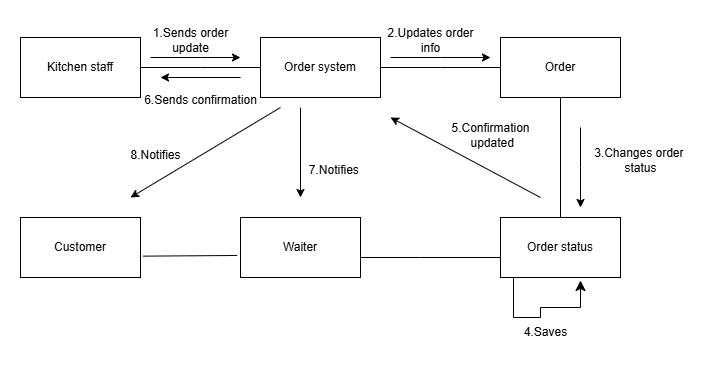

The diagram above was exported from draw.io. Its source (the exported page's mxGraphModel, read from the mxfile embedded in the PNG):
<mxGraphModel dx="786" dy="451" grid="1" gridSize="10" guides="1" tooltips="1" connect="1" arrows="1" fold="1" page="1" pageScale="1" pageWidth="827" pageHeight="1169" math="0" shadow="0">
  <root>
    <mxCell id="0" />
    <mxCell id="1" parent="0" />
    <mxCell id="IVwXQmFPvqMvYqznvEnx-1" value="Kitchen staff" style="rounded=0;whiteSpace=wrap;html=1;" vertex="1" parent="1">
      <mxGeometry x="40" y="40" width="120" height="60" as="geometry" />
    </mxCell>
    <mxCell id="IVwXQmFPvqMvYqznvEnx-2" value="Order system" style="rounded=0;whiteSpace=wrap;html=1;" vertex="1" parent="1">
      <mxGeometry x="280" y="40" width="120" height="60" as="geometry" />
    </mxCell>
    <mxCell id="IVwXQmFPvqMvYqznvEnx-3" value="Order" style="rounded=0;whiteSpace=wrap;html=1;" vertex="1" parent="1">
      <mxGeometry x="520" y="40" width="120" height="60" as="geometry" />
    </mxCell>
    <mxCell id="IVwXQmFPvqMvYqznvEnx-4" value="Order status" style="rounded=0;whiteSpace=wrap;html=1;" vertex="1" parent="1">
      <mxGeometry x="520" y="220" width="120" height="60" as="geometry" />
    </mxCell>
    <mxCell id="IVwXQmFPvqMvYqznvEnx-5" value="Waiter" style="rounded=0;whiteSpace=wrap;html=1;" vertex="1" parent="1">
      <mxGeometry x="260" y="220" width="120" height="60" as="geometry" />
    </mxCell>
    <mxCell id="IVwXQmFPvqMvYqznvEnx-6" value="" style="endArrow=none;html=1;rounded=0;" edge="1" parent="1">
      <mxGeometry width="50" height="50" relative="1" as="geometry">
        <mxPoint x="380" y="260" as="sourcePoint" />
        <mxPoint x="520" y="260" as="targetPoint" />
        <Array as="points">
          <mxPoint x="440" y="260" />
        </Array>
      </mxGeometry>
    </mxCell>
    <mxCell id="IVwXQmFPvqMvYqznvEnx-7" value="" style="endArrow=none;html=1;rounded=0;exitX=0.5;exitY=1;exitDx=0;exitDy=0;entryX=0.5;entryY=0;entryDx=0;entryDy=0;" edge="1" parent="1" source="IVwXQmFPvqMvYqznvEnx-3" target="IVwXQmFPvqMvYqznvEnx-4">
      <mxGeometry width="50" height="50" relative="1" as="geometry">
        <mxPoint x="370" y="260" as="sourcePoint" />
        <mxPoint x="580" y="170" as="targetPoint" />
      </mxGeometry>
    </mxCell>
    <mxCell id="IVwXQmFPvqMvYqznvEnx-8" value="" style="endArrow=none;html=1;rounded=0;entryX=0;entryY=0.5;entryDx=0;entryDy=0;exitX=1;exitY=0.5;exitDx=0;exitDy=0;" edge="1" parent="1" source="IVwXQmFPvqMvYqznvEnx-2" target="IVwXQmFPvqMvYqznvEnx-3">
      <mxGeometry width="50" height="50" relative="1" as="geometry">
        <mxPoint x="370" y="260" as="sourcePoint" />
        <mxPoint x="420" y="210" as="targetPoint" />
        <Array as="points">
          <mxPoint x="460" y="70" />
        </Array>
      </mxGeometry>
    </mxCell>
    <mxCell id="IVwXQmFPvqMvYqznvEnx-9" value="" style="endArrow=none;html=1;rounded=0;entryX=0;entryY=0.5;entryDx=0;entryDy=0;exitX=1;exitY=0.5;exitDx=0;exitDy=0;" edge="1" parent="1" source="IVwXQmFPvqMvYqznvEnx-1" target="IVwXQmFPvqMvYqznvEnx-2">
      <mxGeometry width="50" height="50" relative="1" as="geometry">
        <mxPoint x="370" y="260" as="sourcePoint" />
        <mxPoint x="420" y="210" as="targetPoint" />
        <Array as="points">
          <mxPoint x="220" y="70" />
        </Array>
      </mxGeometry>
    </mxCell>
    <mxCell id="IVwXQmFPvqMvYqznvEnx-10" value="" style="endArrow=classic;html=1;rounded=0;" edge="1" parent="1">
      <mxGeometry width="50" height="50" relative="1" as="geometry">
        <mxPoint x="170" y="60" as="sourcePoint" />
        <mxPoint x="260" y="60" as="targetPoint" />
        <Array as="points">
          <mxPoint x="220" y="60" />
        </Array>
      </mxGeometry>
    </mxCell>
    <mxCell id="IVwXQmFPvqMvYqznvEnx-12" value="1.Sends order&lt;div&gt;update&lt;/div&gt;" style="text;html=1;align=center;verticalAlign=middle;resizable=0;points=[];autosize=1;strokeColor=none;fillColor=none;" vertex="1" parent="1">
      <mxGeometry x="160" y="23" width="100" height="40" as="geometry" />
    </mxCell>
    <mxCell id="IVwXQmFPvqMvYqznvEnx-13" value="" style="endArrow=classic;html=1;rounded=0;" edge="1" parent="1">
      <mxGeometry width="50" height="50" relative="1" as="geometry">
        <mxPoint x="410" y="60" as="sourcePoint" />
        <mxPoint x="510" y="60" as="targetPoint" />
        <Array as="points">
          <mxPoint x="460" y="60" />
        </Array>
      </mxGeometry>
    </mxCell>
    <mxCell id="IVwXQmFPvqMvYqznvEnx-14" value="2.Updates order&lt;div&gt;info&lt;/div&gt;" style="text;html=1;align=center;verticalAlign=middle;resizable=0;points=[];autosize=1;strokeColor=none;fillColor=none;" vertex="1" parent="1">
      <mxGeometry x="395" y="23" width="110" height="40" as="geometry" />
    </mxCell>
    <mxCell id="IVwXQmFPvqMvYqznvEnx-15" value="" style="endArrow=classic;html=1;rounded=0;" edge="1" parent="1">
      <mxGeometry width="50" height="50" relative="1" as="geometry">
        <mxPoint x="600" y="130" as="sourcePoint" />
        <mxPoint x="600" y="210" as="targetPoint" />
        <Array as="points">
          <mxPoint x="600" y="170" />
        </Array>
      </mxGeometry>
    </mxCell>
    <mxCell id="IVwXQmFPvqMvYqznvEnx-16" value="3.Changes order&amp;nbsp;&lt;div&gt;status&lt;/div&gt;" style="text;html=1;align=center;verticalAlign=middle;resizable=0;points=[];autosize=1;strokeColor=none;fillColor=none;" vertex="1" parent="1">
      <mxGeometry x="600" y="143" width="120" height="40" as="geometry" />
    </mxCell>
    <mxCell id="IVwXQmFPvqMvYqznvEnx-20" value="" style="edgeStyle=segmentEdgeStyle;endArrow=classic;html=1;curved=0;rounded=0;endSize=8;startSize=8;sourcePerimeterSpacing=0;targetPerimeterSpacing=0;" edge="1" parent="1" source="IVwXQmFPvqMvYqznvEnx-4">
      <mxGeometry width="100" relative="1" as="geometry">
        <mxPoint x="530" y="270" as="sourcePoint" />
        <mxPoint x="600" y="283" as="targetPoint" />
        <Array as="points">
          <mxPoint x="533" y="320" />
          <mxPoint x="560" y="320" />
          <mxPoint x="560" y="310" />
          <mxPoint x="600" y="310" />
        </Array>
      </mxGeometry>
    </mxCell>
    <mxCell id="IVwXQmFPvqMvYqznvEnx-21" value="4.Saves" style="text;html=1;align=center;verticalAlign=middle;resizable=0;points=[];autosize=1;strokeColor=none;fillColor=none;" vertex="1" parent="1">
      <mxGeometry x="530" y="320" width="70" height="30" as="geometry" />
    </mxCell>
    <mxCell id="IVwXQmFPvqMvYqznvEnx-22" value="" style="endArrow=classic;html=1;rounded=0;" edge="1" parent="1">
      <mxGeometry width="50" height="50" relative="1" as="geometry">
        <mxPoint x="560" y="200" as="sourcePoint" />
        <mxPoint x="410" y="120" as="targetPoint" />
      </mxGeometry>
    </mxCell>
    <mxCell id="IVwXQmFPvqMvYqznvEnx-23" value="5.Confirmation&lt;div&gt;&amp;nbsp;updated&lt;/div&gt;" style="text;html=1;align=center;verticalAlign=middle;resizable=0;points=[];autosize=1;strokeColor=none;fillColor=none;" vertex="1" parent="1">
      <mxGeometry x="460" y="118" width="100" height="40" as="geometry" />
    </mxCell>
    <mxCell id="IVwXQmFPvqMvYqznvEnx-24" value="" style="endArrow=classic;html=1;rounded=0;" edge="1" parent="1">
      <mxGeometry width="50" height="50" relative="1" as="geometry">
        <mxPoint x="260" y="80" as="sourcePoint" />
        <mxPoint x="180" y="80" as="targetPoint" />
      </mxGeometry>
    </mxCell>
    <mxCell id="IVwXQmFPvqMvYqznvEnx-25" value="6.Sends confirmation" style="text;html=1;align=center;verticalAlign=middle;resizable=0;points=[];autosize=1;strokeColor=none;fillColor=none;" vertex="1" parent="1">
      <mxGeometry x="150" y="88" width="140" height="30" as="geometry" />
    </mxCell>
    <mxCell id="IVwXQmFPvqMvYqznvEnx-26" value="Customer" style="rounded=0;whiteSpace=wrap;html=1;" vertex="1" parent="1">
      <mxGeometry x="40" y="220" width="120" height="60" as="geometry" />
    </mxCell>
    <mxCell id="IVwXQmFPvqMvYqznvEnx-27" value="" style="endArrow=none;html=1;rounded=0;entryX=-0.028;entryY=0.633;entryDx=0;entryDy=0;exitX=1.022;exitY=0.644;exitDx=0;exitDy=0;entryPerimeter=0;exitPerimeter=0;" edge="1" parent="1" source="IVwXQmFPvqMvYqznvEnx-26" target="IVwXQmFPvqMvYqznvEnx-5">
      <mxGeometry width="50" height="50" relative="1" as="geometry">
        <mxPoint x="170" y="290" as="sourcePoint" />
        <mxPoint x="220" y="240" as="targetPoint" />
      </mxGeometry>
    </mxCell>
    <mxCell id="IVwXQmFPvqMvYqznvEnx-28" value="" style="endArrow=classic;html=1;rounded=0;" edge="1" parent="1">
      <mxGeometry width="50" height="50" relative="1" as="geometry">
        <mxPoint x="320" y="110" as="sourcePoint" />
        <mxPoint x="320" y="200" as="targetPoint" />
      </mxGeometry>
    </mxCell>
    <mxCell id="IVwXQmFPvqMvYqznvEnx-29" value="7.Notifies&amp;nbsp;" style="text;html=1;align=center;verticalAlign=middle;resizable=0;points=[];autosize=1;strokeColor=none;fillColor=none;" vertex="1" parent="1">
      <mxGeometry x="315" y="158" width="80" height="30" as="geometry" />
    </mxCell>
    <mxCell id="IVwXQmFPvqMvYqznvEnx-30" value="" style="endArrow=classic;html=1;rounded=0;" edge="1" parent="1">
      <mxGeometry width="50" height="50" relative="1" as="geometry">
        <mxPoint x="300" y="110" as="sourcePoint" />
        <mxPoint x="150" y="200" as="targetPoint" />
      </mxGeometry>
    </mxCell>
    <mxCell id="IVwXQmFPvqMvYqznvEnx-31" value="8.Notifies" style="text;html=1;align=center;verticalAlign=middle;resizable=0;points=[];autosize=1;strokeColor=none;fillColor=none;" vertex="1" parent="1">
      <mxGeometry x="140" y="143" width="70" height="30" as="geometry" />
    </mxCell>
  </root>
</mxGraphModel>